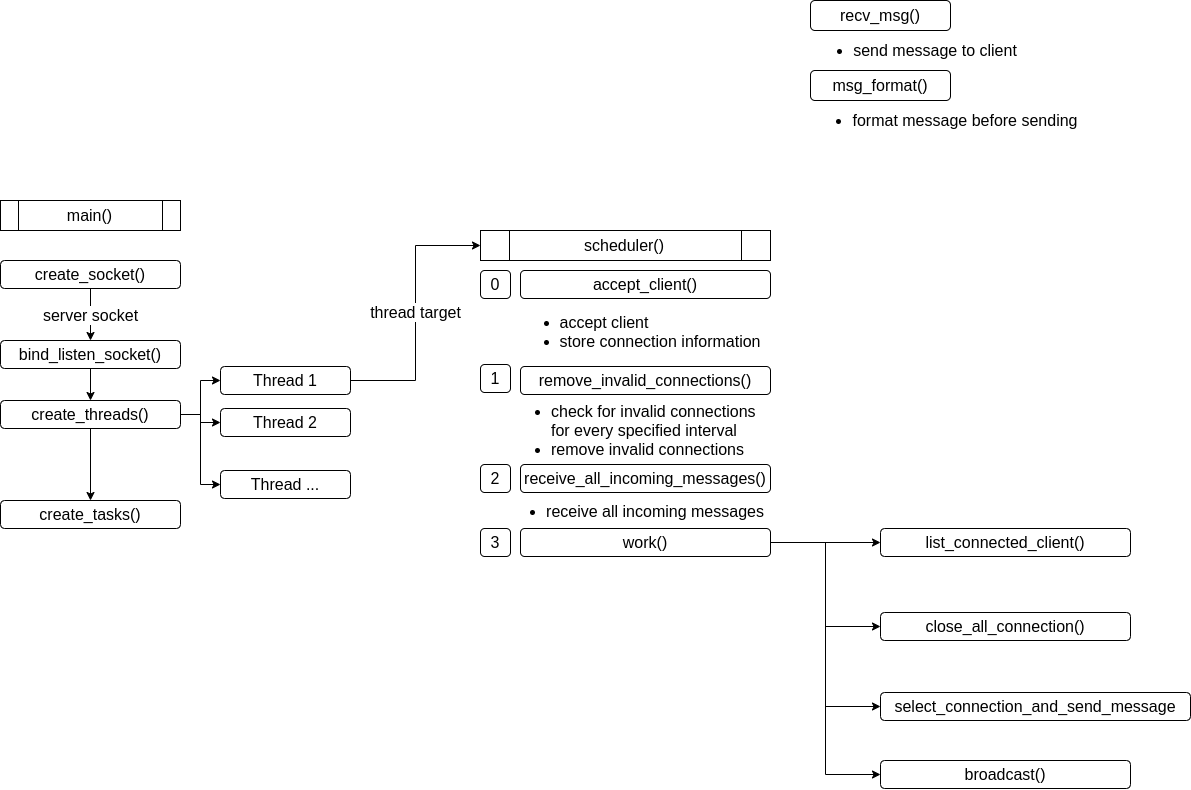

The diagram above was exported from draw.io. Its source (the exported page's mxGraphModel, read from the mxfile embedded in the PNG):
<mxGraphModel dx="2370" dy="1290" grid="1" gridSize="10" guides="1" tooltips="1" connect="1" arrows="1" fold="1" page="1" pageScale="1" pageWidth="827" pageHeight="583" math="0" shadow="0">
  <root>
    <mxCell id="0" />
    <mxCell id="1" parent="0" />
    <mxCell id="uzxW4-h2SKwzpZSek_Iy-15" value="main()" style="shape=process;whiteSpace=wrap;html=1;backgroundOutline=1;fontSize=16;align=center;" vertex="1" parent="1">
      <mxGeometry x="240" y="380" width="180" height="30" as="geometry" />
    </mxCell>
    <mxCell id="uzxW4-h2SKwzpZSek_Iy-20" value="server socket" style="edgeStyle=orthogonalEdgeStyle;rounded=0;orthogonalLoop=1;jettySize=auto;html=1;exitX=0.5;exitY=1;exitDx=0;exitDy=0;fontSize=16;" edge="1" parent="1" source="uzxW4-h2SKwzpZSek_Iy-16" target="uzxW4-h2SKwzpZSek_Iy-17">
      <mxGeometry relative="1" as="geometry" />
    </mxCell>
    <mxCell id="uzxW4-h2SKwzpZSek_Iy-16" value="create_socket()" style="rounded=1;whiteSpace=wrap;html=1;fontSize=16;align=center;" vertex="1" parent="1">
      <mxGeometry x="240" y="440" width="180" height="28" as="geometry" />
    </mxCell>
    <mxCell id="uzxW4-h2SKwzpZSek_Iy-21" style="edgeStyle=orthogonalEdgeStyle;rounded=0;orthogonalLoop=1;jettySize=auto;html=1;exitX=0.5;exitY=1;exitDx=0;exitDy=0;fontSize=16;" edge="1" parent="1" source="uzxW4-h2SKwzpZSek_Iy-17" target="uzxW4-h2SKwzpZSek_Iy-19">
      <mxGeometry relative="1" as="geometry" />
    </mxCell>
    <mxCell id="uzxW4-h2SKwzpZSek_Iy-17" value="bind_listen_socket()" style="rounded=1;whiteSpace=wrap;html=1;fontSize=16;align=center;" vertex="1" parent="1">
      <mxGeometry x="240" y="520" width="180" height="28" as="geometry" />
    </mxCell>
    <mxCell id="uzxW4-h2SKwzpZSek_Iy-18" value="create_tasks()" style="rounded=1;whiteSpace=wrap;html=1;fontSize=16;align=center;" vertex="1" parent="1">
      <mxGeometry x="240" y="680" width="180" height="28" as="geometry" />
    </mxCell>
    <mxCell id="uzxW4-h2SKwzpZSek_Iy-22" style="edgeStyle=orthogonalEdgeStyle;rounded=0;orthogonalLoop=1;jettySize=auto;html=1;exitX=0.5;exitY=1;exitDx=0;exitDy=0;entryX=0.5;entryY=0;entryDx=0;entryDy=0;fontSize=16;" edge="1" parent="1" source="uzxW4-h2SKwzpZSek_Iy-19" target="uzxW4-h2SKwzpZSek_Iy-18">
      <mxGeometry relative="1" as="geometry" />
    </mxCell>
    <mxCell id="uzxW4-h2SKwzpZSek_Iy-36" style="edgeStyle=orthogonalEdgeStyle;rounded=0;orthogonalLoop=1;jettySize=auto;html=1;exitX=1;exitY=0.5;exitDx=0;exitDy=0;entryX=0;entryY=0.5;entryDx=0;entryDy=0;fontSize=16;" edge="1" parent="1" source="uzxW4-h2SKwzpZSek_Iy-19" target="uzxW4-h2SKwzpZSek_Iy-32">
      <mxGeometry relative="1" as="geometry" />
    </mxCell>
    <mxCell id="uzxW4-h2SKwzpZSek_Iy-37" style="edgeStyle=orthogonalEdgeStyle;rounded=0;orthogonalLoop=1;jettySize=auto;html=1;exitX=1;exitY=0.5;exitDx=0;exitDy=0;fontSize=16;" edge="1" parent="1" source="uzxW4-h2SKwzpZSek_Iy-19" target="uzxW4-h2SKwzpZSek_Iy-33">
      <mxGeometry relative="1" as="geometry" />
    </mxCell>
    <mxCell id="uzxW4-h2SKwzpZSek_Iy-38" style="edgeStyle=orthogonalEdgeStyle;rounded=0;orthogonalLoop=1;jettySize=auto;html=1;exitX=1;exitY=0.5;exitDx=0;exitDy=0;entryX=0;entryY=0.5;entryDx=0;entryDy=0;fontSize=16;" edge="1" parent="1" source="uzxW4-h2SKwzpZSek_Iy-19" target="uzxW4-h2SKwzpZSek_Iy-34">
      <mxGeometry relative="1" as="geometry" />
    </mxCell>
    <mxCell id="uzxW4-h2SKwzpZSek_Iy-19" value="create_threads()" style="rounded=1;whiteSpace=wrap;html=1;fontSize=16;align=center;" vertex="1" parent="1">
      <mxGeometry x="240" y="580" width="180" height="28" as="geometry" />
    </mxCell>
    <mxCell id="uzxW4-h2SKwzpZSek_Iy-23" value="recv_msg()" style="rounded=1;whiteSpace=wrap;html=1;fontSize=16;align=center;" vertex="1" parent="1">
      <mxGeometry x="1050" y="180" width="140" height="30" as="geometry" />
    </mxCell>
    <mxCell id="uzxW4-h2SKwzpZSek_Iy-24" value="msg_format()" style="rounded=1;whiteSpace=wrap;html=1;fontSize=16;align=center;" vertex="1" parent="1">
      <mxGeometry x="1050" y="250" width="140" height="30" as="geometry" />
    </mxCell>
    <mxCell id="uzxW4-h2SKwzpZSek_Iy-26" value="&lt;ul&gt;&lt;li&gt;send message to client&lt;/li&gt;&lt;/ul&gt;" style="text;html=1;strokeColor=none;fillColor=none;align=center;verticalAlign=middle;whiteSpace=wrap;rounded=0;fontSize=16;" vertex="1" parent="1">
      <mxGeometry x="1050" y="220" width="210" height="20" as="geometry" />
    </mxCell>
    <mxCell id="uzxW4-h2SKwzpZSek_Iy-29" value="&lt;ul&gt;&lt;li&gt;format message before sending&lt;/li&gt;&lt;/ul&gt;" style="text;html=1;strokeColor=none;fillColor=none;align=center;verticalAlign=middle;whiteSpace=wrap;rounded=0;fontSize=16;" vertex="1" parent="1">
      <mxGeometry x="1050" y="290" width="270" height="20" as="geometry" />
    </mxCell>
    <mxCell id="uzxW4-h2SKwzpZSek_Iy-42" value="thread target" style="edgeStyle=orthogonalEdgeStyle;rounded=0;orthogonalLoop=1;jettySize=auto;html=1;exitX=1;exitY=0.5;exitDx=0;exitDy=0;entryX=0;entryY=0.5;entryDx=0;entryDy=0;fontSize=16;" edge="1" parent="1" source="uzxW4-h2SKwzpZSek_Iy-32" target="uzxW4-h2SKwzpZSek_Iy-41">
      <mxGeometry relative="1" as="geometry" />
    </mxCell>
    <mxCell id="uzxW4-h2SKwzpZSek_Iy-32" value="Thread 1" style="rounded=1;whiteSpace=wrap;html=1;fontSize=16;align=center;" vertex="1" parent="1">
      <mxGeometry x="460" y="546" width="130" height="28" as="geometry" />
    </mxCell>
    <mxCell id="uzxW4-h2SKwzpZSek_Iy-33" value="Thread 2" style="rounded=1;whiteSpace=wrap;html=1;fontSize=16;align=center;" vertex="1" parent="1">
      <mxGeometry x="460" y="588" width="130" height="28" as="geometry" />
    </mxCell>
    <mxCell id="uzxW4-h2SKwzpZSek_Iy-34" value="Thread ..." style="rounded=1;whiteSpace=wrap;html=1;fontSize=16;align=center;" vertex="1" parent="1">
      <mxGeometry x="460" y="650" width="130" height="28" as="geometry" />
    </mxCell>
    <mxCell id="uzxW4-h2SKwzpZSek_Iy-41" value="scheduler()" style="shape=process;whiteSpace=wrap;html=1;backgroundOutline=1;fontSize=16;align=center;" vertex="1" parent="1">
      <mxGeometry x="720" y="410" width="290" height="30" as="geometry" />
    </mxCell>
    <mxCell id="uzxW4-h2SKwzpZSek_Iy-43" value="accept_client()" style="rounded=1;whiteSpace=wrap;html=1;fontSize=16;align=center;" vertex="1" parent="1">
      <mxGeometry x="760" y="450" width="250" height="28" as="geometry" />
    </mxCell>
    <mxCell id="uzxW4-h2SKwzpZSek_Iy-44" value="receive_all_incoming_messages()" style="rounded=1;whiteSpace=wrap;html=1;fontSize=16;align=center;" vertex="1" parent="1">
      <mxGeometry x="760" y="644" width="250" height="28" as="geometry" />
    </mxCell>
    <mxCell id="uzxW4-h2SKwzpZSek_Iy-45" value="remove_invalid_connections()" style="rounded=1;whiteSpace=wrap;html=1;fontSize=16;align=center;" vertex="1" parent="1">
      <mxGeometry x="760" y="546" width="250" height="28" as="geometry" />
    </mxCell>
    <mxCell id="uzxW4-h2SKwzpZSek_Iy-64" value="" style="edgeStyle=orthogonalEdgeStyle;rounded=0;orthogonalLoop=1;jettySize=auto;html=1;exitX=1;exitY=0.5;exitDx=0;exitDy=0;fontSize=16;" edge="1" parent="1" source="uzxW4-h2SKwzpZSek_Iy-46" target="uzxW4-h2SKwzpZSek_Iy-59">
      <mxGeometry relative="1" as="geometry" />
    </mxCell>
    <mxCell id="uzxW4-h2SKwzpZSek_Iy-66" style="edgeStyle=orthogonalEdgeStyle;rounded=0;orthogonalLoop=1;jettySize=auto;html=1;exitX=1;exitY=0.5;exitDx=0;exitDy=0;entryX=0;entryY=0.5;entryDx=0;entryDy=0;fontSize=16;" edge="1" parent="1" source="uzxW4-h2SKwzpZSek_Iy-46" target="uzxW4-h2SKwzpZSek_Iy-61">
      <mxGeometry relative="1" as="geometry" />
    </mxCell>
    <mxCell id="uzxW4-h2SKwzpZSek_Iy-67" style="edgeStyle=orthogonalEdgeStyle;rounded=0;orthogonalLoop=1;jettySize=auto;html=1;exitX=1;exitY=0.5;exitDx=0;exitDy=0;entryX=0;entryY=0.5;entryDx=0;entryDy=0;fontSize=16;" edge="1" parent="1" source="uzxW4-h2SKwzpZSek_Iy-46" target="uzxW4-h2SKwzpZSek_Iy-62">
      <mxGeometry relative="1" as="geometry" />
    </mxCell>
    <mxCell id="uzxW4-h2SKwzpZSek_Iy-68" style="edgeStyle=orthogonalEdgeStyle;rounded=0;orthogonalLoop=1;jettySize=auto;html=1;exitX=1;exitY=0.5;exitDx=0;exitDy=0;entryX=0;entryY=0.5;entryDx=0;entryDy=0;fontSize=16;" edge="1" parent="1" source="uzxW4-h2SKwzpZSek_Iy-46" target="uzxW4-h2SKwzpZSek_Iy-60">
      <mxGeometry relative="1" as="geometry" />
    </mxCell>
    <mxCell id="uzxW4-h2SKwzpZSek_Iy-46" value="work()" style="rounded=1;whiteSpace=wrap;html=1;fontSize=16;align=center;" vertex="1" parent="1">
      <mxGeometry x="760" y="708" width="250" height="28" as="geometry" />
    </mxCell>
    <mxCell id="uzxW4-h2SKwzpZSek_Iy-47" value="0" style="rounded=1;whiteSpace=wrap;html=1;fontSize=16;align=center;" vertex="1" parent="1">
      <mxGeometry x="720" y="450" width="30" height="28" as="geometry" />
    </mxCell>
    <mxCell id="uzxW4-h2SKwzpZSek_Iy-49" value="1" style="rounded=1;whiteSpace=wrap;html=1;fontSize=16;align=center;" vertex="1" parent="1">
      <mxGeometry x="720" y="544" width="30" height="28" as="geometry" />
    </mxCell>
    <mxCell id="uzxW4-h2SKwzpZSek_Iy-50" value="2" style="rounded=1;whiteSpace=wrap;html=1;fontSize=16;align=center;" vertex="1" parent="1">
      <mxGeometry x="720" y="644" width="30" height="28" as="geometry" />
    </mxCell>
    <mxCell id="uzxW4-h2SKwzpZSek_Iy-51" value="3" style="rounded=1;whiteSpace=wrap;html=1;fontSize=16;align=center;" vertex="1" parent="1">
      <mxGeometry x="720" y="708" width="30" height="28" as="geometry" />
    </mxCell>
    <mxCell id="uzxW4-h2SKwzpZSek_Iy-54" value="&lt;div style=&quot;text-align: left&quot;&gt;&lt;ul&gt;&lt;li&gt;&lt;span&gt;accept client&amp;nbsp;&lt;/span&gt;&lt;/li&gt;&lt;li&gt;&lt;span&gt;store connection information&lt;/span&gt;&lt;/li&gt;&lt;/ul&gt;&lt;/div&gt;" style="text;html=1;strokeColor=none;fillColor=none;align=center;verticalAlign=middle;whiteSpace=wrap;rounded=0;fontSize=16;" vertex="1" parent="1">
      <mxGeometry x="750" y="481.5" width="260" height="60" as="geometry" />
    </mxCell>
    <mxCell id="uzxW4-h2SKwzpZSek_Iy-56" value="&lt;div style=&quot;text-align: left&quot;&gt;&lt;ul&gt;&lt;li&gt;check for invalid connections for every specified interval&lt;/li&gt;&lt;li&gt;remove invalid connections&lt;/li&gt;&lt;/ul&gt;&lt;/div&gt;" style="text;html=1;strokeColor=none;fillColor=none;align=center;verticalAlign=middle;whiteSpace=wrap;rounded=0;fontSize=16;" vertex="1" parent="1">
      <mxGeometry x="750" y="576" width="260" height="68" as="geometry" />
    </mxCell>
    <mxCell id="uzxW4-h2SKwzpZSek_Iy-57" value="&lt;div style=&quot;text-align: left&quot;&gt;&lt;ul&gt;&lt;li&gt;receive all incoming messages&lt;/li&gt;&lt;/ul&gt;&lt;/div&gt;" style="text;html=1;strokeColor=none;fillColor=none;align=center;verticalAlign=middle;whiteSpace=wrap;rounded=0;fontSize=16;" vertex="1" parent="1">
      <mxGeometry x="740" y="672" width="270" height="38" as="geometry" />
    </mxCell>
    <mxCell id="uzxW4-h2SKwzpZSek_Iy-59" value="list_connected_client()" style="rounded=1;whiteSpace=wrap;html=1;fontSize=16;align=center;" vertex="1" parent="1">
      <mxGeometry x="1120" y="708" width="250" height="28" as="geometry" />
    </mxCell>
    <mxCell id="uzxW4-h2SKwzpZSek_Iy-60" value="close_all_connection()" style="rounded=1;whiteSpace=wrap;html=1;fontSize=16;align=center;" vertex="1" parent="1">
      <mxGeometry x="1120" y="792" width="250" height="28" as="geometry" />
    </mxCell>
    <mxCell id="uzxW4-h2SKwzpZSek_Iy-61" value="select_connection_and_send_message" style="rounded=1;whiteSpace=wrap;html=1;fontSize=16;align=center;" vertex="1" parent="1">
      <mxGeometry x="1120" y="872" width="310" height="28" as="geometry" />
    </mxCell>
    <mxCell id="uzxW4-h2SKwzpZSek_Iy-62" value="broadcast()" style="rounded=1;whiteSpace=wrap;html=1;fontSize=16;align=center;" vertex="1" parent="1">
      <mxGeometry x="1120" y="940" width="250" height="28" as="geometry" />
    </mxCell>
  </root>
</mxGraphModel>